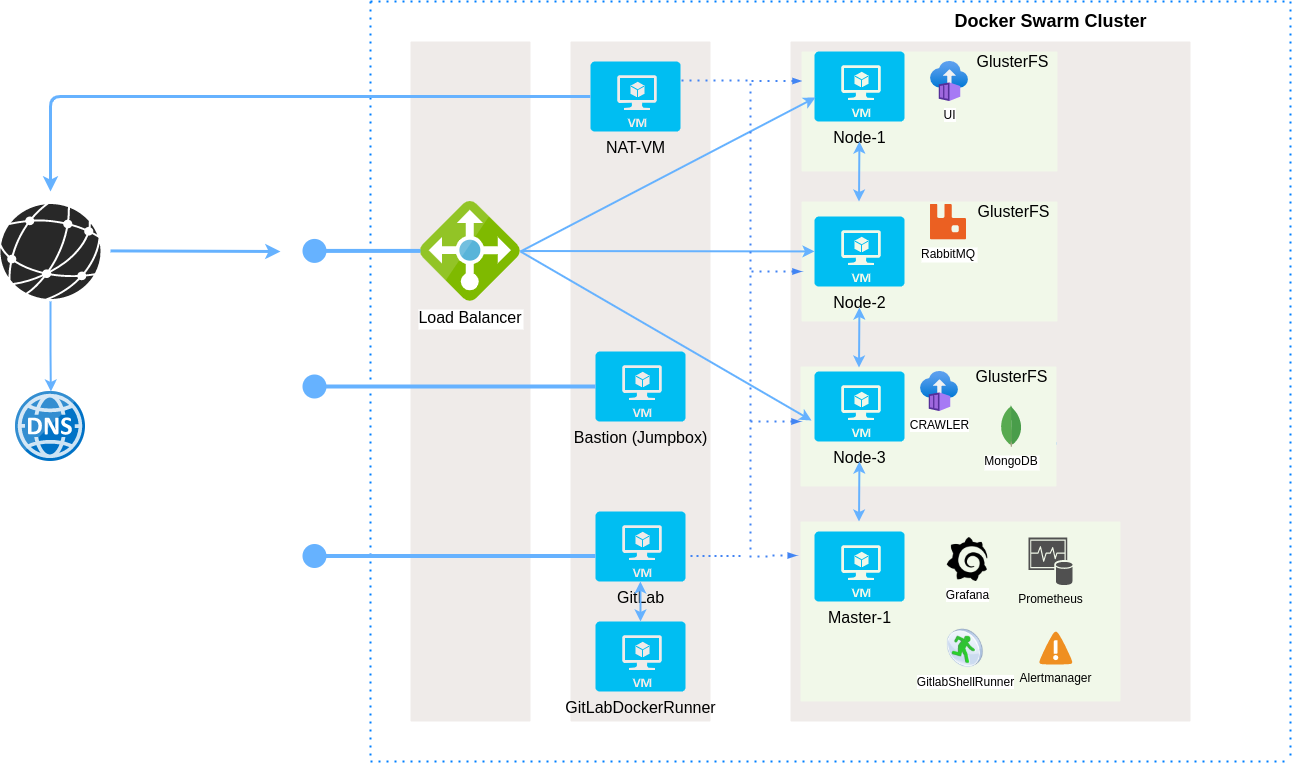

The diagram above was exported from draw.io. Its source (the exported page's mxGraphModel, read from the mxfile embedded in the PNG):
<mxGraphModel dx="2249" dy="775" grid="1" gridSize="10" guides="1" tooltips="1" connect="1" arrows="1" fold="1" page="1" pageScale="1" pageWidth="827" pageHeight="1169" math="0" shadow="0">
  <root>
    <mxCell id="0" />
    <mxCell id="1" parent="0" />
    <mxCell id="qNG2rlxHNdqU7kF50RRL-1" value="" style="endArrow=none;dashed=1;html=1;dashPattern=1 3;strokeWidth=2;strokeColor=#007FFF;" parent="1" edge="1">
      <mxGeometry width="50" height="50" relative="1" as="geometry">
        <mxPoint x="-120" y="40" as="sourcePoint" />
        <mxPoint x="800" y="40" as="targetPoint" />
      </mxGeometry>
    </mxCell>
    <mxCell id="qNG2rlxHNdqU7kF50RRL-2" value="" style="endArrow=none;dashed=1;html=1;dashPattern=1 3;strokeWidth=2;fontColor=#66B2FF;strokeColor=#007FFF;" parent="1" edge="1">
      <mxGeometry width="50" height="50" relative="1" as="geometry">
        <mxPoint x="800" y="40" as="sourcePoint" />
        <mxPoint x="800" y="800" as="targetPoint" />
      </mxGeometry>
    </mxCell>
    <mxCell id="qNG2rlxHNdqU7kF50RRL-3" value="" style="endArrow=none;dashed=1;html=1;dashPattern=1 3;strokeWidth=2;fontColor=#66B2FF;strokeColor=#007FFF;" parent="1" edge="1">
      <mxGeometry width="50" height="50" relative="1" as="geometry">
        <mxPoint x="-120.00000000000045" y="40" as="sourcePoint" />
        <mxPoint x="-120" y="800" as="targetPoint" />
      </mxGeometry>
    </mxCell>
    <mxCell id="qNG2rlxHNdqU7kF50RRL-4" value="" style="endArrow=none;dashed=1;html=1;dashPattern=1 3;strokeWidth=2;fontColor=#66B2FF;strokeColor=#007FFF;" parent="1" edge="1">
      <mxGeometry width="50" height="50" relative="1" as="geometry">
        <mxPoint x="-120" y="800" as="sourcePoint" />
        <mxPoint x="800" y="800" as="targetPoint" />
      </mxGeometry>
    </mxCell>
    <mxCell id="qNG2rlxHNdqU7kF50RRL-9" value="" style="verticalLabelPosition=bottom;html=1;fillColor=#282828;strokeColor=none;verticalAlign=top;pointerEvents=1;align=center;shape=mxgraph.cisco_safe.iot_things_icons.icon47;" parent="1" vertex="1">
      <mxGeometry x="-490" y="242.5" width="100" height="95" as="geometry" />
    </mxCell>
    <mxCell id="qNG2rlxHNdqU7kF50RRL-10" value="" style="aspect=fixed;html=1;points=[];align=center;image;fontSize=12;image=img/lib/mscae/DNS.svg;" parent="1" vertex="1">
      <mxGeometry x="-475" y="430" width="70" height="70" as="geometry" />
    </mxCell>
    <mxCell id="qNG2rlxHNdqU7kF50RRL-11" value="" style="endArrow=classic;html=1;strokeColor=#66B2FF;strokeWidth=2;" parent="1" edge="1">
      <mxGeometry width="50" height="50" relative="1" as="geometry">
        <mxPoint x="-440" y="340" as="sourcePoint" />
        <mxPoint x="-439.59000000000003" y="430" as="targetPoint" />
        <Array as="points">
          <mxPoint x="-440" y="380" />
        </Array>
      </mxGeometry>
    </mxCell>
    <mxCell id="qNG2rlxHNdqU7kF50RRL-12" value="" style="points=[[0,0,0],[0.25,0,0],[0.5,0,0],[0.75,0,0],[1,0,0],[1,0.25,0],[1,0.5,0],[1,0.75,0],[1,1,0],[0.75,1,0],[0.5,1,0],[0.25,1,0],[0,1,0],[0,0.75,0],[0,0.5,0],[0,0.25,0]];rounded=1;absoluteArcSize=1;arcSize=2;html=1;strokeColor=none;gradientColor=none;shadow=0;dashed=0;fontSize=12;fontColor=#9E9E9E;align=left;verticalAlign=top;spacing=10;spacingTop=-4;fillColor=#EFEBE9;" parent="1" vertex="1">
      <mxGeometry x="-80" y="80" width="120" height="680" as="geometry" />
    </mxCell>
    <mxCell id="qNG2rlxHNdqU7kF50RRL-13" value="Load Balancer" style="shape=image;verticalLabelPosition=bottom;labelBackgroundColor=#ffffff;verticalAlign=top;aspect=fixed;imageAspect=0;image=data:image/svg+xml,(base64 omitted: 3936 chars);fontSize=16;" parent="1" vertex="1">
      <mxGeometry x="-70" y="240" width="100" height="100" as="geometry" />
    </mxCell>
    <mxCell id="qNG2rlxHNdqU7kF50RRL-14" value="" style="endArrow=classic;html=1;fontSize=16;fontColor=#000000;strokeColor=#66B2FF;strokeWidth=3;" parent="1" edge="1">
      <mxGeometry width="50" height="50" relative="1" as="geometry">
        <mxPoint x="-380" y="289.40999999999997" as="sourcePoint" />
        <mxPoint x="-210" y="290" as="targetPoint" />
      </mxGeometry>
    </mxCell>
    <mxCell id="qNG2rlxHNdqU7kF50RRL-17" value="" style="points=[[0,0,0],[0.25,0,0],[0.5,0,0],[0.75,0,0],[1,0,0],[1,0.25,0],[1,0.5,0],[1,0.75,0],[1,1,0],[0.75,1,0],[0.5,1,0],[0.25,1,0],[0,1,0],[0,0.75,0],[0,0.5,0],[0,0.25,0]];rounded=1;absoluteArcSize=1;arcSize=2;html=1;strokeColor=none;gradientColor=none;shadow=0;dashed=0;fontSize=12;fontColor=#9E9E9E;align=left;verticalAlign=top;spacing=10;spacingTop=-4;fillColor=#EFEBE9;" parent="1" vertex="1">
      <mxGeometry x="80" y="80" width="140" height="680" as="geometry" />
    </mxCell>
    <mxCell id="qNG2rlxHNdqU7kF50RRL-18" value="Bastion (Jumpbox)" style="verticalLabelPosition=bottom;html=1;verticalAlign=top;align=center;strokeColor=none;fillColor=#00BEF2;shape=mxgraph.azure.virtual_machine;fontSize=16;fontColor=#000000;" parent="1" vertex="1">
      <mxGeometry x="105" y="390" width="90" height="70" as="geometry" />
    </mxCell>
    <mxCell id="qNG2rlxHNdqU7kF50RRL-20" value="" style="endArrow=none;html=1;fontSize=16;fontColor=#000000;strokeColor=#66B2FF;strokeWidth=4;startArrow=circle;startFill=1;targetPerimeterSpacing=0;endSize=6;" parent="1" edge="1">
      <mxGeometry width="50" height="50" relative="1" as="geometry">
        <mxPoint x="-190" y="289.41" as="sourcePoint" />
        <mxPoint x="-70" y="289.41" as="targetPoint" />
      </mxGeometry>
    </mxCell>
    <mxCell id="qNG2rlxHNdqU7kF50RRL-21" value="" style="endArrow=none;html=1;fontSize=16;fontColor=#000000;strokeColor=#66B2FF;strokeWidth=4;startArrow=circle;startFill=1;targetPerimeterSpacing=0;endSize=6;entryX=0;entryY=0.5;entryDx=0;entryDy=0;entryPerimeter=0;" parent="1" target="qNG2rlxHNdqU7kF50RRL-18" edge="1">
      <mxGeometry width="50" height="50" relative="1" as="geometry">
        <mxPoint x="-190" y="425" as="sourcePoint" />
        <mxPoint x="-70" y="430.0000000000001" as="targetPoint" />
      </mxGeometry>
    </mxCell>
    <mxCell id="qNG2rlxHNdqU7kF50RRL-22" value="" style="points=[[0,0,0],[0.25,0,0],[0.5,0,0],[0.75,0,0],[1,0,0],[1,0.25,0],[1,0.5,0],[1,0.75,0],[1,1,0],[0.75,1,0],[0.5,1,0],[0.25,1,0],[0,1,0],[0,0.75,0],[0,0.5,0],[0,0.25,0]];rounded=1;absoluteArcSize=1;arcSize=2;html=1;strokeColor=none;gradientColor=none;shadow=0;dashed=0;fontSize=12;fontColor=#9E9E9E;align=left;verticalAlign=top;spacing=10;spacingTop=-4;fillColor=#EFEBE9;" parent="1" vertex="1">
      <mxGeometry x="300" y="80" width="400" height="680" as="geometry" />
    </mxCell>
    <mxCell id="qNG2rlxHNdqU7kF50RRL-34" value="&lt;font style=&quot;font-size: 18px&quot;&gt;&lt;b&gt;Docker Swarm Cluster&lt;/b&gt;&lt;/font&gt;" style="text;html=1;align=center;verticalAlign=middle;resizable=0;points=[];autosize=1;strokeColor=none;fontSize=16;fontColor=#000000;" parent="1" vertex="1">
      <mxGeometry x="455" y="45" width="210" height="30" as="geometry" />
    </mxCell>
    <mxCell id="qNG2rlxHNdqU7kF50RRL-42" value="" style="points=[[0,0,0],[0.25,0,0],[0.5,0,0],[0.75,0,0],[1,0,0],[1,0.25,0],[1,0.5,0],[1,0.75,0],[1,1,0],[0.75,1,0],[0.5,1,0],[0.25,1,0],[0,1,0],[0,0.75,0],[0,0.5,0],[0,0.25,0]];rounded=1;absoluteArcSize=1;arcSize=2;html=1;strokeColor=none;gradientColor=none;shadow=0;dashed=0;fontSize=12;fontColor=#9E9E9E;align=left;verticalAlign=top;spacing=10;spacingTop=-4;fillColor=#F1F8E9;" parent="1" vertex="1">
      <mxGeometry x="311" y="90" width="256" height="120" as="geometry" />
    </mxCell>
    <mxCell id="qNG2rlxHNdqU7kF50RRL-43" value="Node-1" style="verticalLabelPosition=bottom;html=1;verticalAlign=top;align=center;strokeColor=none;fillColor=#00BEF2;shape=mxgraph.azure.virtual_machine;fontSize=16;fontColor=#000000;" parent="1" vertex="1">
      <mxGeometry x="324" y="90" width="90" height="70" as="geometry" />
    </mxCell>
    <mxCell id="qNG2rlxHNdqU7kF50RRL-44" value="" style="endArrow=classic;html=1;fontSize=16;fontColor=#000000;endSize=6;targetPerimeterSpacing=0;strokeColor=#66B2FF;strokeWidth=2;entryX=0.011;entryY=0.657;entryDx=0;entryDy=0;entryPerimeter=0;" parent="1" target="qNG2rlxHNdqU7kF50RRL-43" edge="1">
      <mxGeometry width="50" height="50" relative="1" as="geometry">
        <mxPoint x="30" y="290" as="sourcePoint" />
        <mxPoint x="340" y="299.4200000000001" as="targetPoint" />
      </mxGeometry>
    </mxCell>
    <mxCell id="qNG2rlxHNdqU7kF50RRL-45" value="&lt;div&gt;UI&lt;/div&gt;" style="aspect=fixed;html=1;points=[];align=center;image;fontSize=12;image=img/lib/azure2/compute/Container_Instances.svg;rounded=0;sketch=0;" parent="1" vertex="1">
      <mxGeometry x="440" y="100" width="37.65" height="40" as="geometry" />
    </mxCell>
    <mxCell id="qNG2rlxHNdqU7kF50RRL-49" value="" style="endArrow=classic;startArrow=classic;html=1;fontSize=16;fontColor=#000000;endSize=6;targetPerimeterSpacing=0;strokeColor=#66B2FF;strokeWidth=2;" parent="1" edge="1">
      <mxGeometry width="50" height="50" relative="1" as="geometry">
        <mxPoint x="368.5" y="239.99999999999977" as="sourcePoint" />
        <mxPoint x="368.9100000000003" y="179.99999999999977" as="targetPoint" />
      </mxGeometry>
    </mxCell>
    <mxCell id="qNG2rlxHNdqU7kF50RRL-50" value="" style="points=[[0,0,0],[0.25,0,0],[0.5,0,0],[0.75,0,0],[1,0,0],[1,0.25,0],[1,0.5,0],[1,0.75,0],[1,1,0],[0.75,1,0],[0.5,1,0],[0.25,1,0],[0,1,0],[0,0.75,0],[0,0.5,0],[0,0.25,0]];rounded=1;absoluteArcSize=1;arcSize=2;html=1;strokeColor=none;gradientColor=none;shadow=0;dashed=0;fontSize=12;fontColor=#9E9E9E;align=left;verticalAlign=top;spacing=10;spacingTop=-4;fillColor=#F1F8E9;" parent="1" vertex="1">
      <mxGeometry x="311" y="240" width="256" height="120" as="geometry" />
    </mxCell>
    <mxCell id="qNG2rlxHNdqU7kF50RRL-51" value="Node-2" style="verticalLabelPosition=bottom;html=1;verticalAlign=top;align=center;strokeColor=none;fillColor=#00BEF2;shape=mxgraph.azure.virtual_machine;fontSize=16;fontColor=#000000;" parent="1" vertex="1">
      <mxGeometry x="324" y="255" width="90" height="70" as="geometry" />
    </mxCell>
    <mxCell id="qNG2rlxHNdqU7kF50RRL-53" value="" style="endArrow=classic;html=1;fontSize=16;fontColor=#000000;endSize=6;targetPerimeterSpacing=0;strokeColor=#66B2FF;strokeWidth=2;exitX=1;exitY=0.5;exitDx=0;exitDy=0;" parent="1" target="qNG2rlxHNdqU7kF50RRL-51" edge="1">
      <mxGeometry width="50" height="50" relative="1" as="geometry">
        <mxPoint x="30" y="289.5" as="sourcePoint" />
        <mxPoint x="230" y="289.5" as="targetPoint" />
      </mxGeometry>
    </mxCell>
    <mxCell id="qNG2rlxHNdqU7kF50RRL-55" value="RabbitMQ" style="shape=image;verticalLabelPosition=bottom;labelBackgroundColor=#ffffff;verticalAlign=top;aspect=fixed;imageAspect=0;image=data:image/svg+xml,(base64 omitted: 3744 chars);" parent="1" vertex="1">
      <mxGeometry x="440" y="242.5" width="36" height="36" as="geometry" />
    </mxCell>
    <mxCell id="qNG2rlxHNdqU7kF50RRL-56" value="" style="endArrow=classic;startArrow=none;html=1;fontSize=16;fontColor=#000000;endSize=6;targetPerimeterSpacing=0;strokeColor=#66B2FF;strokeWidth=2;" parent="1" source="qNG2rlxHNdqU7kF50RRL-57" edge="1">
      <mxGeometry width="50" height="50" relative="1" as="geometry">
        <mxPoint x="550" y="539.9999999999998" as="sourcePoint" />
        <mxPoint x="550.4100000000003" y="479.9999999999998" as="targetPoint" />
      </mxGeometry>
    </mxCell>
    <mxCell id="qNG2rlxHNdqU7kF50RRL-57" value="" style="points=[[0,0,0],[0.25,0,0],[0.5,0,0],[0.75,0,0],[1,0,0],[1,0.25,0],[1,0.5,0],[1,0.75,0],[1,1,0],[0.75,1,0],[0.5,1,0],[0.25,1,0],[0,1,0],[0,0.75,0],[0,0.5,0],[0,0.25,0]];rounded=1;absoluteArcSize=1;arcSize=2;html=1;strokeColor=none;gradientColor=none;shadow=0;dashed=0;fontSize=12;fontColor=#9E9E9E;align=left;verticalAlign=top;spacing=10;spacingTop=-4;fillColor=#F1F8E9;" parent="1" vertex="1">
      <mxGeometry x="310" y="405" width="256" height="120" as="geometry" />
    </mxCell>
    <mxCell id="qNG2rlxHNdqU7kF50RRL-59" value="Node-3" style="verticalLabelPosition=bottom;html=1;verticalAlign=top;align=center;strokeColor=none;fillColor=#00BEF2;shape=mxgraph.azure.virtual_machine;fontSize=16;fontColor=#000000;" parent="1" vertex="1">
      <mxGeometry x="324" y="410" width="90" height="70" as="geometry" />
    </mxCell>
    <mxCell id="qNG2rlxHNdqU7kF50RRL-60" value="" style="endArrow=classic;startArrow=classic;html=1;fontSize=16;fontColor=#000000;endSize=6;targetPerimeterSpacing=0;strokeColor=#66B2FF;strokeWidth=2;" parent="1" edge="1">
      <mxGeometry width="50" height="50" relative="1" as="geometry">
        <mxPoint x="368.5" y="405.9999999999998" as="sourcePoint" />
        <mxPoint x="368.9100000000003" y="345.9999999999998" as="targetPoint" />
      </mxGeometry>
    </mxCell>
    <mxCell id="qNG2rlxHNdqU7kF50RRL-61" value="&lt;div&gt;CRAWLER&lt;/div&gt;" style="aspect=fixed;html=1;points=[];align=center;image;fontSize=12;image=img/lib/azure2/compute/Container_Instances.svg;rounded=0;sketch=0;" parent="1" vertex="1">
      <mxGeometry x="430" y="410" width="37.65" height="40" as="geometry" />
    </mxCell>
    <mxCell id="qNG2rlxHNdqU7kF50RRL-62" value="MongoDB" style="shape=image;verticalLabelPosition=bottom;labelBackgroundColor=#ffffff;verticalAlign=top;aspect=fixed;imageAspect=0;image=data:image/svg+xml,(base64 omitted: 3408 chars);rounded=0;sketch=0;" parent="1" vertex="1">
      <mxGeometry x="511.05" y="444" width="19.9" height="42" as="geometry" />
    </mxCell>
    <mxCell id="qNG2rlxHNdqU7kF50RRL-63" value="" style="endArrow=classic;html=1;fontSize=16;fontColor=#000000;endSize=6;targetPerimeterSpacing=0;strokeColor=#66B2FF;strokeWidth=2;exitX=1;exitY=0.5;exitDx=0;exitDy=0;entryX=-0.033;entryY=0.7;entryDx=0;entryDy=0;entryPerimeter=0;" parent="1" source="qNG2rlxHNdqU7kF50RRL-13" target="qNG2rlxHNdqU7kF50RRL-59" edge="1">
      <mxGeometry width="50" height="50" relative="1" as="geometry">
        <mxPoint x="40" y="336.5" as="sourcePoint" />
        <mxPoint x="334" y="336.93362831858417" as="targetPoint" />
      </mxGeometry>
    </mxCell>
    <mxCell id="qNG2rlxHNdqU7kF50RRL-64" value="" style="endArrow=classic;startArrow=classic;html=1;fontSize=16;fontColor=#000000;endSize=6;targetPerimeterSpacing=0;strokeColor=#66B2FF;strokeWidth=2;" parent="1" edge="1">
      <mxGeometry width="50" height="50" relative="1" as="geometry">
        <mxPoint x="368.5" y="559.9999999999998" as="sourcePoint" />
        <mxPoint x="368.9100000000003" y="499.9999999999998" as="targetPoint" />
      </mxGeometry>
    </mxCell>
    <mxCell id="qNG2rlxHNdqU7kF50RRL-65" value="NAT-VM" style="verticalLabelPosition=bottom;html=1;verticalAlign=top;align=center;strokeColor=none;fillColor=#00BEF2;shape=mxgraph.azure.virtual_machine;fontSize=16;fontColor=#000000;" parent="1" vertex="1">
      <mxGeometry x="100" y="100" width="90" height="70" as="geometry" />
    </mxCell>
    <mxCell id="qNG2rlxHNdqU7kF50RRL-66" value="" style="edgeStyle=orthogonalEdgeStyle;fontSize=12;html=1;endArrow=blockThin;endFill=1;rounded=0;strokeWidth=2;endSize=4;startSize=4;dashed=1;dashPattern=1 3;strokeColor=#4284F3;fontColor=#000000;targetPerimeterSpacing=0;exitX=1.011;exitY=0.271;exitDx=0;exitDy=0;exitPerimeter=0;entryX=-0.012;entryY=0.189;entryDx=0;entryDy=0;entryPerimeter=0;" parent="1" source="qNG2rlxHNdqU7kF50RRL-65" target="QfVASTywtx_6gECd0foD-17" edge="1">
      <mxGeometry width="100" relative="1" as="geometry">
        <mxPoint x="210" y="150" as="sourcePoint" />
        <mxPoint x="280" y="595" as="targetPoint" />
        <Array as="points">
          <mxPoint x="260" y="119" />
          <mxPoint x="260" y="595" />
          <mxPoint x="280" y="595" />
          <mxPoint x="280" y="594" />
        </Array>
      </mxGeometry>
    </mxCell>
    <mxCell id="qNG2rlxHNdqU7kF50RRL-67" value="" style="edgeStyle=orthogonalEdgeStyle;fontSize=12;html=1;endArrow=blockThin;endFill=1;rounded=0;strokeWidth=2;endSize=4;startSize=4;dashed=1;dashPattern=1 3;strokeColor=#4284F3;fontColor=#000000;targetPerimeterSpacing=0;" parent="1" edge="1">
      <mxGeometry width="100" relative="1" as="geometry">
        <mxPoint x="260" y="460" as="sourcePoint" />
        <mxPoint x="310" y="460" as="targetPoint" />
      </mxGeometry>
    </mxCell>
    <mxCell id="qNG2rlxHNdqU7kF50RRL-68" value="" style="edgeStyle=orthogonalEdgeStyle;fontSize=12;html=1;endArrow=blockThin;endFill=1;rounded=0;strokeWidth=2;endSize=4;startSize=4;dashed=1;dashPattern=1 3;strokeColor=#4284F3;fontColor=#000000;targetPerimeterSpacing=0;" parent="1" edge="1">
      <mxGeometry width="100" relative="1" as="geometry">
        <mxPoint x="261" y="310" as="sourcePoint" />
        <mxPoint x="311" y="310" as="targetPoint" />
      </mxGeometry>
    </mxCell>
    <mxCell id="qNG2rlxHNdqU7kF50RRL-69" value="" style="edgeStyle=orthogonalEdgeStyle;fontSize=12;html=1;endArrow=blockThin;endFill=1;rounded=0;strokeWidth=2;endSize=4;startSize=4;dashed=1;dashPattern=1 3;strokeColor=#4284F3;fontColor=#000000;targetPerimeterSpacing=0;" parent="1" edge="1">
      <mxGeometry width="100" relative="1" as="geometry">
        <mxPoint x="261" y="119.5" as="sourcePoint" />
        <mxPoint x="311" y="119.5" as="targetPoint" />
      </mxGeometry>
    </mxCell>
    <mxCell id="qNG2rlxHNdqU7kF50RRL-70" value="" style="endArrow=classic;html=1;fontSize=16;fontColor=#000000;strokeColor=#66B2FF;strokeWidth=3;" parent="1" edge="1">
      <mxGeometry width="50" height="50" relative="1" as="geometry">
        <mxPoint x="100" y="134.91" as="sourcePoint" />
        <mxPoint x="-440" y="230" as="targetPoint" />
        <Array as="points">
          <mxPoint x="-440" y="135" />
        </Array>
      </mxGeometry>
    </mxCell>
    <mxCell id="qNG2rlxHNdqU7kF50RRL-71" value="GlusterFS" style="text;html=1;align=center;verticalAlign=middle;resizable=0;points=[];autosize=1;strokeColor=none;fontSize=16;fontColor=#000000;" parent="1" vertex="1">
      <mxGeometry x="477" y="90" width="90" height="20" as="geometry" />
    </mxCell>
    <mxCell id="qNG2rlxHNdqU7kF50RRL-72" value="GlusterFS" style="text;html=1;align=center;verticalAlign=middle;resizable=0;points=[];autosize=1;strokeColor=none;fontSize=16;fontColor=#000000;" parent="1" vertex="1">
      <mxGeometry x="477.65" y="240" width="90" height="20" as="geometry" />
    </mxCell>
    <mxCell id="qNG2rlxHNdqU7kF50RRL-73" value="GlusterFS" style="text;html=1;align=center;verticalAlign=middle;resizable=0;points=[];autosize=1;strokeColor=none;fontSize=16;fontColor=#000000;" parent="1" vertex="1">
      <mxGeometry x="476" y="405" width="90" height="20" as="geometry" />
    </mxCell>
    <mxCell id="QfVASTywtx_6gECd0foD-1" value="GitLab" style="verticalLabelPosition=bottom;html=1;verticalAlign=top;align=center;strokeColor=none;fillColor=#00BEF2;shape=mxgraph.azure.virtual_machine;fontSize=16;fontColor=#000000;" vertex="1" parent="1">
      <mxGeometry x="105" y="550" width="90" height="70" as="geometry" />
    </mxCell>
    <mxCell id="QfVASTywtx_6gECd0foD-9" value="" style="endArrow=none;html=1;fontSize=16;fontColor=#000000;strokeColor=#66B2FF;strokeWidth=4;startArrow=circle;startFill=1;targetPerimeterSpacing=0;endSize=6;entryX=0;entryY=0.5;entryDx=0;entryDy=0;entryPerimeter=0;" edge="1" parent="1">
      <mxGeometry width="50" height="50" relative="1" as="geometry">
        <mxPoint x="-190" y="594.5" as="sourcePoint" />
        <mxPoint x="105" y="594.5" as="targetPoint" />
      </mxGeometry>
    </mxCell>
    <mxCell id="QfVASTywtx_6gECd0foD-10" value="" style="edgeStyle=orthogonalEdgeStyle;fontSize=12;html=1;endArrow=none;endFill=0;rounded=0;strokeWidth=2;endSize=4;startSize=4;dashed=1;strokeColor=#4284F3;fontColor=#000000;targetPerimeterSpacing=0;startArrow=none;startFill=0;dashPattern=1 2;" edge="1" parent="1">
      <mxGeometry width="100" relative="1" as="geometry">
        <mxPoint x="200" y="594.5" as="sourcePoint" />
        <mxPoint x="250" y="594.5" as="targetPoint" />
      </mxGeometry>
    </mxCell>
    <mxCell id="QfVASTywtx_6gECd0foD-11" value="GitLabDockerRunner" style="verticalLabelPosition=bottom;html=1;verticalAlign=top;align=center;strokeColor=none;fillColor=#00BEF2;shape=mxgraph.azure.virtual_machine;fontSize=16;fontColor=#000000;" vertex="1" parent="1">
      <mxGeometry x="105" y="660" width="90" height="70" as="geometry" />
    </mxCell>
    <mxCell id="QfVASTywtx_6gECd0foD-16" value="" style="endArrow=classic;startArrow=classic;html=1;fontSize=16;fontColor=#000000;endSize=6;targetPerimeterSpacing=0;strokeColor=#66B2FF;strokeWidth=2;" edge="1" parent="1">
      <mxGeometry width="50" height="50" relative="1" as="geometry">
        <mxPoint x="150" y="660" as="sourcePoint" />
        <mxPoint x="149.9100000000003" y="619.9999999999998" as="targetPoint" />
      </mxGeometry>
    </mxCell>
    <mxCell id="QfVASTywtx_6gECd0foD-17" value="" style="points=[[0,0,0],[0.25,0,0],[0.5,0,0],[0.75,0,0],[1,0,0],[1,0.25,0],[1,0.5,0],[1,0.75,0],[1,1,0],[0.75,1,0],[0.5,1,0],[0.25,1,0],[0,1,0],[0,0.75,0],[0,0.5,0],[0,0.25,0]];rounded=1;absoluteArcSize=1;arcSize=2;html=1;strokeColor=none;gradientColor=none;shadow=0;dashed=0;fontSize=12;fontColor=#9E9E9E;align=left;verticalAlign=top;spacing=10;spacingTop=-4;fillColor=#F1F8E9;" vertex="1" parent="1">
      <mxGeometry x="310" y="560" width="320" height="180" as="geometry" />
    </mxCell>
    <mxCell id="QfVASTywtx_6gECd0foD-20" value="Master-1" style="verticalLabelPosition=bottom;html=1;verticalAlign=top;align=center;strokeColor=none;fillColor=#00BEF2;shape=mxgraph.azure.virtual_machine;fontSize=16;fontColor=#000000;" vertex="1" parent="1">
      <mxGeometry x="324.00000000000006" y="570" width="90" height="70" as="geometry" />
    </mxCell>
    <mxCell id="QfVASTywtx_6gECd0foD-22" value="Grafana" style="shape=image;html=1;verticalAlign=top;verticalLabelPosition=bottom;labelBackgroundColor=#ffffff;imageAspect=0;aspect=fixed;image=https://cdn4.iconfinder.com/data/icons/logos-brands-5/24/grafana-128.png" vertex="1" parent="1">
      <mxGeometry x="455" y="576" width="44" height="44" as="geometry" />
    </mxCell>
    <mxCell id="QfVASTywtx_6gECd0foD-24" value="Prometheus" style="shadow=0;dashed=0;html=1;strokeColor=none;fillColor=#505050;labelPosition=center;verticalLabelPosition=bottom;verticalAlign=top;outlineConnect=0;align=center;shape=mxgraph.office.databases.monitoring_store;" vertex="1" parent="1">
      <mxGeometry x="538" y="576" width="44" height="48" as="geometry" />
    </mxCell>
    <mxCell id="QfVASTywtx_6gECd0foD-25" value="Alertmanager" style="shadow=0;dashed=0;html=1;strokeColor=none;fillColor=#4495D1;labelPosition=center;verticalLabelPosition=bottom;verticalAlign=top;align=center;outlineConnect=0;shape=mxgraph.veeam.2d.alert;" vertex="1" parent="1">
      <mxGeometry x="548.8" y="670" width="33.2" height="33.2" as="geometry" />
    </mxCell>
    <mxCell id="QfVASTywtx_6gECd0foD-26" value="GitlabShellRunner" style="shape=image;html=1;verticalAlign=top;verticalLabelPosition=bottom;labelBackgroundColor=#ffffff;imageAspect=0;aspect=fixed;image=https://cdn3.iconfinder.com/data/icons/free-3d-glossy-interface-icon-set/64/Run.png" vertex="1" parent="1">
      <mxGeometry x="455" y="666.6" width="40" height="40" as="geometry" />
    </mxCell>
  </root>
</mxGraphModel>